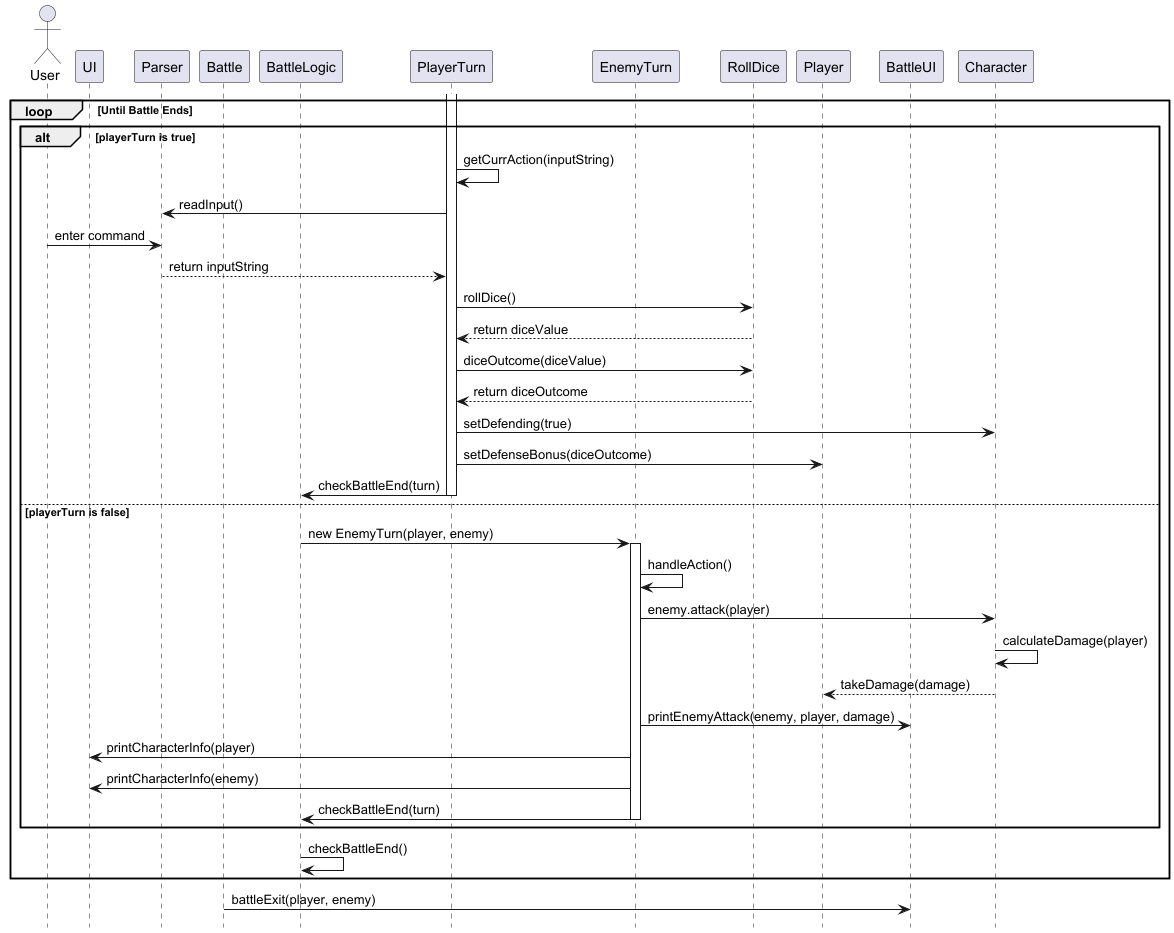

The diagram above was rendered by PlantUML. Its source (embedded in the PNG):
@startuml
hide footbox

actor User
participant "UI" as UI
participant "Parser" as Parser
participant "Battle" as Battle
participant "BattleLogic" as BattleLogic
participant "PlayerTurn" as PlayerTurn
participant "EnemyTurn" as EnemyTurn
participant "RollDice" as RollDice
participant "Player" as Player
participant "BattleUI" as BattleUI
participant "Character" as Character


loop Until Battle Ends


    alt playerTurn is true
        activate PlayerTurn
        PlayerTurn -> PlayerTurn: getCurrAction(inputString)
        PlayerTurn -> Parser: readInput()
        User -> Parser: enter command
        Parser --> PlayerTurn: return inputString

        PlayerTurn -> RollDice: rollDice()
        RollDice --> PlayerTurn: return diceValue
        PlayerTurn -> RollDice: diceOutcome(diceValue)
        RollDice --> PlayerTurn: return diceOutcome

        PlayerTurn -> Character: setDefending(true)
        PlayerTurn -> Player: setDefenseBonus(diceOutcome)
        PlayerTurn -> BattleLogic: checkBattleEnd(turn)
        deactivate PlayerTurn

    else playerTurn is false
        BattleLogic -> EnemyTurn: new EnemyTurn(player, enemy)
        activate EnemyTurn
        EnemyTurn -> EnemyTurn: handleAction()
        EnemyTurn -> Character: enemy.attack(player)
        Character -> Character: calculateDamage(player)
        Character --> Player: takeDamage(damage)
        EnemyTurn -> BattleUI: printEnemyAttack(enemy, player, damage)

        EnemyTurn -> UI: printCharacterInfo(player)
        EnemyTurn -> UI: printCharacterInfo(enemy)
        EnemyTurn -> BattleLogic: checkBattleEnd(turn)
        deactivate EnemyTurn
    end

    BattleLogic -> BattleLogic: checkBattleEnd()
end
deactivate BattleLogic

Battle -> BattleUI: battleExit(player, enemy)

@enduml